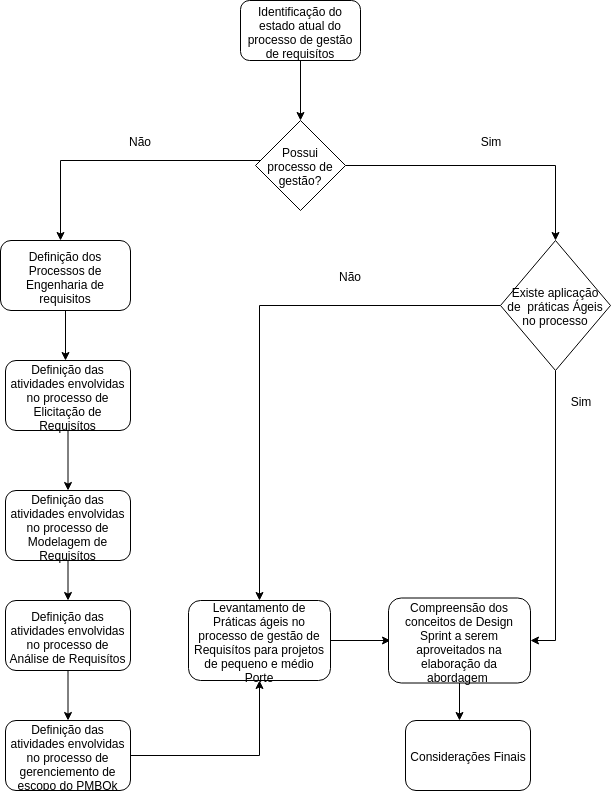

The diagram above was exported from draw.io. Its source (the exported page's mxGraphModel, read from the mxfile embedded in the PNG):
<mxGraphModel dx="1323" dy="657" grid="1" gridSize="10" guides="1" tooltips="1" connect="1" arrows="1" fold="1" page="1" pageScale="1" pageWidth="827" pageHeight="1169" math="0" shadow="0">
  <root>
    <mxCell id="0" />
    <mxCell id="1" parent="0" />
    <mxCell id="5dGcYiShTcVb2QKcDawz-2" style="edgeStyle=orthogonalEdgeStyle;rounded=0;orthogonalLoop=1;jettySize=auto;html=1;" edge="1" parent="1" source="5dGcYiShTcVb2QKcDawz-1">
      <mxGeometry relative="1" as="geometry">
        <mxPoint x="400" y="200" as="targetPoint" />
      </mxGeometry>
    </mxCell>
    <mxCell id="5dGcYiShTcVb2QKcDawz-1" value="Identificação do estado atual do processo de gestão de requisítos" style="rounded=1;whiteSpace=wrap;html=1;" vertex="1" parent="1">
      <mxGeometry x="340" y="80" width="120" height="60" as="geometry" />
    </mxCell>
    <mxCell id="5dGcYiShTcVb2QKcDawz-4" style="edgeStyle=orthogonalEdgeStyle;rounded=0;orthogonalLoop=1;jettySize=auto;html=1;" edge="1" parent="1" source="5dGcYiShTcVb2QKcDawz-3">
      <mxGeometry relative="1" as="geometry">
        <mxPoint x="160" y="320" as="targetPoint" />
        <Array as="points">
          <mxPoint x="160" y="240" />
          <mxPoint x="160" y="320" />
        </Array>
      </mxGeometry>
    </mxCell>
    <mxCell id="5dGcYiShTcVb2QKcDawz-31" style="edgeStyle=orthogonalEdgeStyle;rounded=0;orthogonalLoop=1;jettySize=auto;html=1;entryX=0.5;entryY=0;entryDx=0;entryDy=0;" edge="1" parent="1" source="5dGcYiShTcVb2QKcDawz-3" target="5dGcYiShTcVb2QKcDawz-26">
      <mxGeometry relative="1" as="geometry" />
    </mxCell>
    <mxCell id="5dGcYiShTcVb2QKcDawz-3" value="Possui processo de gestão?" style="rhombus;whiteSpace=wrap;html=1;" vertex="1" parent="1">
      <mxGeometry x="355" y="200" width="90" height="90" as="geometry" />
    </mxCell>
    <mxCell id="5dGcYiShTcVb2QKcDawz-6" value="Não" style="text;html=1;strokeColor=none;fillColor=none;align=center;verticalAlign=middle;whiteSpace=wrap;rounded=0;" vertex="1" parent="1">
      <mxGeometry x="220" y="210" width="40" height="20" as="geometry" />
    </mxCell>
    <mxCell id="5dGcYiShTcVb2QKcDawz-7" value="Sim" style="text;html=1;strokeColor=none;fillColor=none;align=center;verticalAlign=middle;whiteSpace=wrap;rounded=0;" vertex="1" parent="1">
      <mxGeometry x="570" y="210" width="40" height="20" as="geometry" />
    </mxCell>
    <mxCell id="5dGcYiShTcVb2QKcDawz-10" style="edgeStyle=orthogonalEdgeStyle;rounded=0;orthogonalLoop=1;jettySize=auto;html=1;" edge="1" parent="1" source="5dGcYiShTcVb2QKcDawz-9">
      <mxGeometry relative="1" as="geometry">
        <mxPoint x="165" y="440" as="targetPoint" />
      </mxGeometry>
    </mxCell>
    <mxCell id="5dGcYiShTcVb2QKcDawz-9" value="Definição dos Processos de Engenharia de requisitos" style="rounded=1;whiteSpace=wrap;html=1;" vertex="1" parent="1">
      <mxGeometry x="100" y="320" width="130" height="70" as="geometry" />
    </mxCell>
    <mxCell id="5dGcYiShTcVb2QKcDawz-13" style="edgeStyle=orthogonalEdgeStyle;rounded=0;orthogonalLoop=1;jettySize=auto;html=1;" edge="1" parent="1" source="5dGcYiShTcVb2QKcDawz-11">
      <mxGeometry relative="1" as="geometry">
        <mxPoint x="167.5" y="570" as="targetPoint" />
      </mxGeometry>
    </mxCell>
    <mxCell id="5dGcYiShTcVb2QKcDawz-11" value="Definição das atividades envolvidas no processo de Elicitação de Requisítos" style="rounded=1;whiteSpace=wrap;html=1;" vertex="1" parent="1">
      <mxGeometry x="105" y="440" width="125" height="70" as="geometry" />
    </mxCell>
    <mxCell id="5dGcYiShTcVb2QKcDawz-14" style="edgeStyle=orthogonalEdgeStyle;rounded=0;orthogonalLoop=1;jettySize=auto;html=1;" edge="1" parent="1" source="5dGcYiShTcVb2QKcDawz-12">
      <mxGeometry relative="1" as="geometry">
        <mxPoint x="167.5" y="680" as="targetPoint" />
      </mxGeometry>
    </mxCell>
    <mxCell id="5dGcYiShTcVb2QKcDawz-12" value="Definição das atividades envolvidas no processo de Modelagem de Requisítos" style="rounded=1;whiteSpace=wrap;html=1;" vertex="1" parent="1">
      <mxGeometry x="105" y="570" width="125" height="70" as="geometry" />
    </mxCell>
    <mxCell id="5dGcYiShTcVb2QKcDawz-23" style="edgeStyle=orthogonalEdgeStyle;rounded=0;orthogonalLoop=1;jettySize=auto;html=1;" edge="1" parent="1" source="5dGcYiShTcVb2QKcDawz-15">
      <mxGeometry relative="1" as="geometry">
        <mxPoint x="167.5" y="800" as="targetPoint" />
      </mxGeometry>
    </mxCell>
    <mxCell id="5dGcYiShTcVb2QKcDawz-15" value="Definição das atividades envolvidas no processo de Análise de Requisítos" style="rounded=1;whiteSpace=wrap;html=1;" vertex="1" parent="1">
      <mxGeometry x="105" y="680" width="125" height="70" as="geometry" />
    </mxCell>
    <mxCell id="5dGcYiShTcVb2QKcDawz-19" style="edgeStyle=orthogonalEdgeStyle;rounded=0;orthogonalLoop=1;jettySize=auto;html=1;" edge="1" parent="1" source="5dGcYiShTcVb2QKcDawz-18">
      <mxGeometry relative="1" as="geometry">
        <mxPoint x="490" y="720" as="targetPoint" />
      </mxGeometry>
    </mxCell>
    <mxCell id="5dGcYiShTcVb2QKcDawz-18" value="Levantamento de Práticas ágeis no processo de gestão de Requisítos para projetos de pequeno e médio Porte" style="rounded=1;whiteSpace=wrap;html=1;" vertex="1" parent="1">
      <mxGeometry x="288" y="680" width="142" height="80" as="geometry" />
    </mxCell>
    <mxCell id="5dGcYiShTcVb2QKcDawz-21" style="edgeStyle=orthogonalEdgeStyle;rounded=0;orthogonalLoop=1;jettySize=auto;html=1;" edge="1" parent="1" source="5dGcYiShTcVb2QKcDawz-20">
      <mxGeometry relative="1" as="geometry">
        <mxPoint x="559" y="800" as="targetPoint" />
      </mxGeometry>
    </mxCell>
    <mxCell id="5dGcYiShTcVb2QKcDawz-20" value="Compreensão dos conceitos de Design Sprint a serem aproveitados na elaboração da abordagem&amp;nbsp;" style="rounded=1;whiteSpace=wrap;html=1;" vertex="1" parent="1">
      <mxGeometry x="488" y="677.5" width="142" height="85" as="geometry" />
    </mxCell>
    <mxCell id="5dGcYiShTcVb2QKcDawz-22" value="Considerações Finais" style="rounded=1;whiteSpace=wrap;html=1;" vertex="1" parent="1">
      <mxGeometry x="505" y="800" width="125" height="70" as="geometry" />
    </mxCell>
    <mxCell id="5dGcYiShTcVb2QKcDawz-25" style="edgeStyle=orthogonalEdgeStyle;rounded=0;orthogonalLoop=1;jettySize=auto;html=1;entryX=0.5;entryY=1;entryDx=0;entryDy=0;" edge="1" parent="1" source="5dGcYiShTcVb2QKcDawz-24" target="5dGcYiShTcVb2QKcDawz-18">
      <mxGeometry relative="1" as="geometry" />
    </mxCell>
    <mxCell id="5dGcYiShTcVb2QKcDawz-24" value="Definição das atividades envolvidas no processo de gerenciemento de escopo do PMBOk" style="rounded=1;whiteSpace=wrap;html=1;" vertex="1" parent="1">
      <mxGeometry x="105" y="800" width="125" height="70" as="geometry" />
    </mxCell>
    <mxCell id="5dGcYiShTcVb2QKcDawz-27" style="edgeStyle=orthogonalEdgeStyle;rounded=0;orthogonalLoop=1;jettySize=auto;html=1;entryX=1;entryY=0.5;entryDx=0;entryDy=0;" edge="1" parent="1" source="5dGcYiShTcVb2QKcDawz-26" target="5dGcYiShTcVb2QKcDawz-20">
      <mxGeometry relative="1" as="geometry" />
    </mxCell>
    <mxCell id="5dGcYiShTcVb2QKcDawz-28" style="edgeStyle=orthogonalEdgeStyle;rounded=0;orthogonalLoop=1;jettySize=auto;html=1;entryX=0.5;entryY=0;entryDx=0;entryDy=0;" edge="1" parent="1" source="5dGcYiShTcVb2QKcDawz-26" target="5dGcYiShTcVb2QKcDawz-18">
      <mxGeometry relative="1" as="geometry">
        <mxPoint x="360" y="640" as="targetPoint" />
      </mxGeometry>
    </mxCell>
    <mxCell id="5dGcYiShTcVb2QKcDawz-26" value="Existe aplicação de&amp;nbsp; práticas Ágeis no processo" style="rhombus;whiteSpace=wrap;html=1;" vertex="1" parent="1">
      <mxGeometry x="600" y="320" width="110" height="130" as="geometry" />
    </mxCell>
    <mxCell id="5dGcYiShTcVb2QKcDawz-29" value="Não" style="text;html=1;strokeColor=none;fillColor=none;align=center;verticalAlign=middle;whiteSpace=wrap;rounded=0;" vertex="1" parent="1">
      <mxGeometry x="430" y="345" width="40" height="20" as="geometry" />
    </mxCell>
    <mxCell id="5dGcYiShTcVb2QKcDawz-30" value="Sim" style="text;html=1;strokeColor=none;fillColor=none;align=center;verticalAlign=middle;whiteSpace=wrap;rounded=0;" vertex="1" parent="1">
      <mxGeometry x="660" y="460" width="40" height="40" as="geometry" />
    </mxCell>
  </root>
</mxGraphModel>